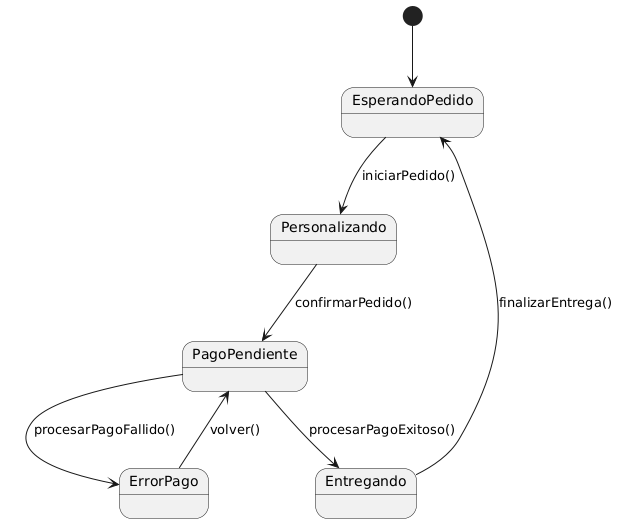

The diagram above was rendered by PlantUML. Its source (embedded in the PNG):
@startuml
[*] --> EsperandoPedido

EsperandoPedido --> Personalizando : iniciarPedido()
Personalizando --> PagoPendiente : confirmarPedido()
PagoPendiente --> Entregando : procesarPagoExitoso()
PagoPendiente --> ErrorPago : procesarPagoFallido()
Entregando --> EsperandoPedido : finalizarEntrega()
ErrorPago --> PagoPendiente : volver()
@enduml